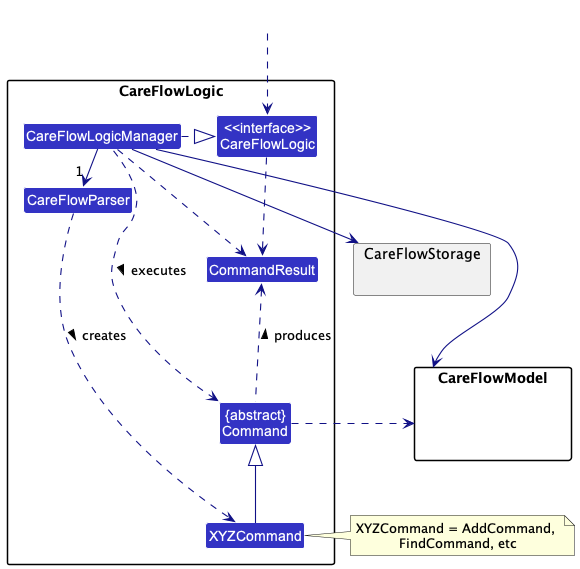

The diagram above was rendered by PlantUML. Its source (embedded in the PNG):
@startuml
!include style.puml
skinparam arrowThickness 1.1
skinparam arrowColor LOGIC_COLOR_T4
skinparam classBackgroundColor LOGIC_COLOR

package CareFlowLogic {

Class CareFlowParser
Class XYZCommand
Class CommandResult
Class "{abstract}\nCommand" as Command


Class "<<interface>>\nCareFlowLogic" as CareFlowLogic
Class CareFlowLogicManager
}

package CareFlowModel{
Class HiddenModel #FFFFFF
}

package CareFlowStorage{
}

Class HiddenOutside #FFFFFF
HiddenOutside ..> CareFlowLogic

CareFlowLogicManager .right.|> CareFlowLogic
CareFlowLogicManager -right->"1" CareFlowParser
CareFlowParser ..> XYZCommand : creates >

XYZCommand -up-|> Command
CareFlowLogicManager .left.> Command : executes >

CareFlowLogicManager --> CareFlowModel
CareFlowLogicManager --> CareFlowStorage
CareFlowStorage --[hidden] CareFlowModel
Command .[hidden]up.> CareFlowStorage
Command .right.> CareFlowModel
note right of XYZCommand: XYZCommand = AddCommand, \nFindCommand, etc

CareFlowLogic ..> CommandResult
CareFlowLogicManager .down.> CommandResult
Command .up.> CommandResult : produces >
@enduml